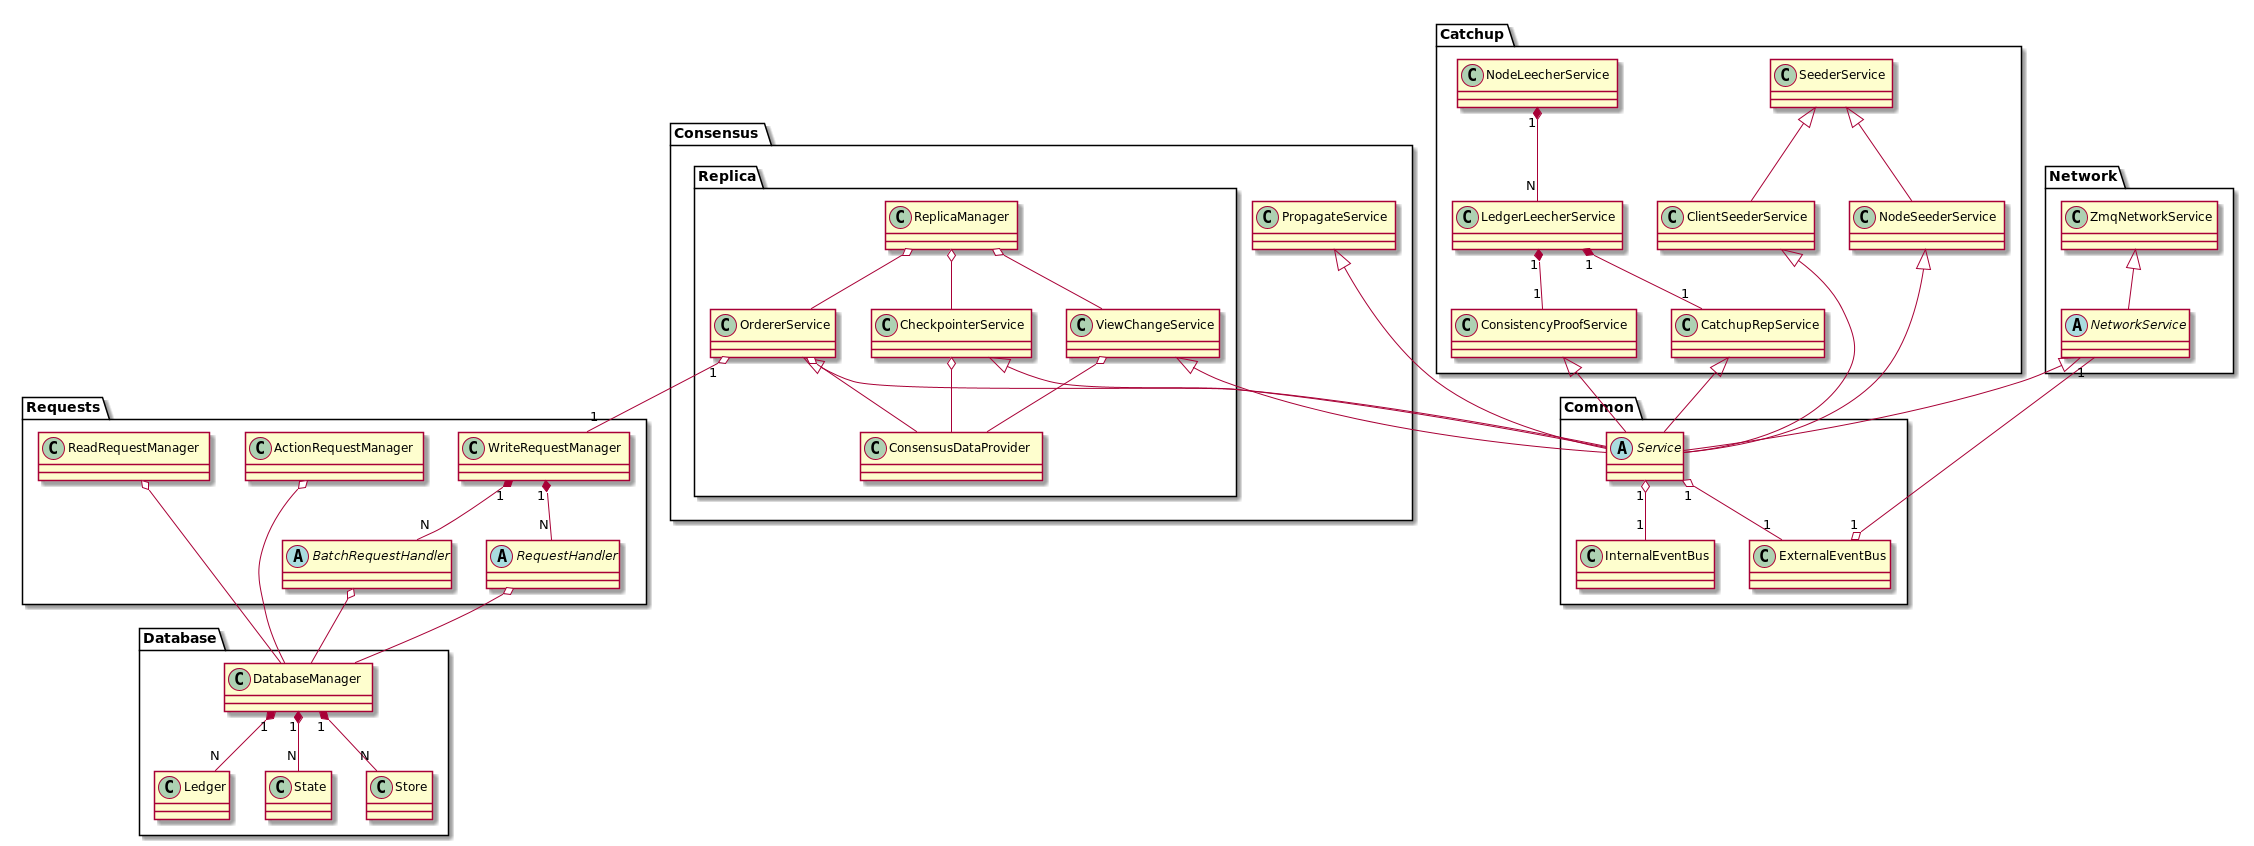

The diagram above was rendered by PlantUML. Its source (embedded in the PNG):
@startuml



package Database {
DatabaseManager "1" *-- "N" Ledger
DatabaseManager "1" *-- "N" State
DatabaseManager "1" *-- "N" Store
}

package Common {
abstract class Service
Service "1" o-- "1" InternalEventBus
Service "1" o-- "1" ExternalEventBus
}

package Requests {
class WriteRequestManager
class ReadRequestManager
class ActionRequestManager

abstract class BatchRequestHandler
abstract class RequestHandler

WriteRequestManager "1" *-- "N" BatchRequestHandler
WriteRequestManager "1" *-- "N" RequestHandler

ReadRequestManager o-- DatabaseManager
ActionRequestManager o-- DatabaseManager
BatchRequestHandler o-- DatabaseManager
RequestHandler o-- DatabaseManager

}


package Consensus {

package Replica {
OrdererService <|-- Service
CheckpointerService <|-- Service
ViewChangeService <|-- Service

ReplicaManager o-- OrdererService
ReplicaManager o-- CheckpointerService
ReplicaManager o-- ViewChangeService
ViewChangeService o-- ConsensusDataProvider
OrdererService o-- ConsensusDataProvider
CheckpointerService o-- ConsensusDataProvider
}




PropagateService <|-- Service


}

package Catchup {
NodeLeecherService "1" *-- "N" LedgerLeecherService
LedgerLeecherService "1" *-- "1" ConsistencyProofService
LedgerLeecherService "1" *-- "1" CatchupRepService

SeederService <|-- ClientSeederService
SeederService <|-- NodeSeederService


CatchupRepService <|-- Service
ConsistencyProofService <|-- Service
ClientSeederService <|-- Service
NodeSeederService <|-- Service
}


package Network {
abstract class NetworkService
ZmqNetworkService <|-- NetworkService
NetworkService <|-- Service
}





ExternalEventBus "1" o-- "1" NetworkService
OrdererService "1" o-- "1" WriteRequestManager

@enduml